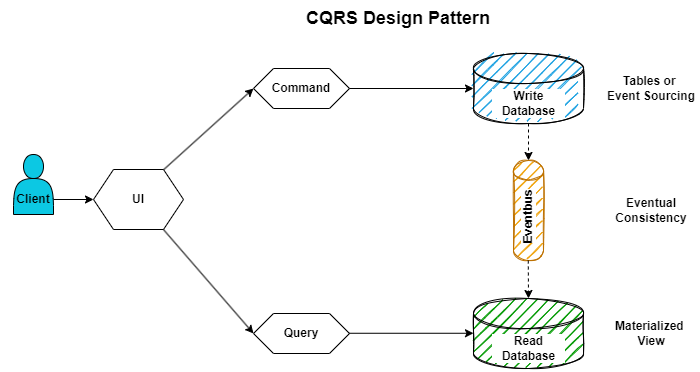

The diagram above was exported from draw.io. Its source (the exported page's mxGraphModel, read from the mxfile embedded in the PNG):
<mxGraphModel dx="2022" dy="615" grid="1" gridSize="10" guides="1" tooltips="1" connect="1" arrows="1" fold="1" page="1" pageScale="1" pageWidth="827" pageHeight="1169" math="0" shadow="0">
  <root>
    <mxCell id="0" />
    <mxCell id="1" parent="0" />
    <mxCell id="2" value="" style="shape=hexagon;perimeter=hexagonPerimeter2;whiteSpace=wrap;html=1;fixedSize=1;" vertex="1" parent="1">
      <mxGeometry x="-690" y="316" width="90" height="60" as="geometry" />
    </mxCell>
    <mxCell id="3" value="UI" style="text;html=1;align=center;verticalAlign=middle;whiteSpace=wrap;rounded=0;fontFamily=Helvetica;fontSize=12;fontStyle=1;labelBackgroundColor=none;spacing=2;" vertex="1" parent="1">
      <mxGeometry x="-675" y="331" width="60" height="30" as="geometry" />
    </mxCell>
    <mxCell id="4" value="" style="shape=hexagon;perimeter=hexagonPerimeter2;whiteSpace=wrap;html=1;fixedSize=1;" vertex="1" parent="1">
      <mxGeometry x="-530" y="215" width="96" height="40" as="geometry" />
    </mxCell>
    <mxCell id="5" value="Command" style="text;html=1;align=center;verticalAlign=middle;whiteSpace=wrap;rounded=0;fontSize=12;fontFamily=Helvetica;fontStyle=1;labelBackgroundColor=none;spacing=2;" vertex="1" parent="1">
      <mxGeometry x="-512" y="220" width="60" height="30" as="geometry" />
    </mxCell>
    <mxCell id="6" value="" style="shape=cylinder3;whiteSpace=wrap;html=1;boundedLbl=1;backgroundOutline=1;size=15;fillStyle=auto;fillColor=#1ba1e2;strokeColor=default;shadow=0;gradientColor=none;strokeWidth=1;perimeterSpacing=0;rounded=1;sketch=1;fillWeight=1;hachureGap=8;hachureAngle=135;align=center;verticalAlign=middle;fontFamily=Helvetica;fontSize=12;fontColor=default;sketchStyle=rough;" vertex="1" parent="1">
      <mxGeometry x="-310" y="200" width="110" height="70" as="geometry" />
    </mxCell>
    <mxCell id="7" value="Write Database" style="text;html=1;align=center;verticalAlign=middle;whiteSpace=wrap;rounded=0;fontFamily=Helvetica;fontSize=12;fontStyle=1;labelBackgroundColor=default;spacing=2;" vertex="1" parent="1">
      <mxGeometry x="-292.5" y="235" width="75" height="30" as="geometry" />
    </mxCell>
    <mxCell id="8" value="" style="shape=actor;whiteSpace=wrap;html=1;fillColor=#0CC8E3;" vertex="1" parent="1">
      <mxGeometry x="-770" y="301" width="40" height="60" as="geometry" />
    </mxCell>
    <mxCell id="9" value="Client" style="text;html=1;align=center;verticalAlign=middle;whiteSpace=wrap;rounded=0;fontFamily=Helvetica;fontSize=12;fontStyle=1;labelBackgroundColor=none;spacing=2;" vertex="1" parent="1">
      <mxGeometry x="-780" y="331" width="60" height="30" as="geometry" />
    </mxCell>
    <mxCell id="10" value="" style="shape=cylinder3;whiteSpace=wrap;html=1;boundedLbl=1;backgroundOutline=1;size=9.793103448275872;rounded=1;shadow=0;sketch=1;fillWeight=1;hachureGap=8;hachureAngle=135;fillStyle=auto;strokeColor=#BD7000;strokeWidth=1;align=center;verticalAlign=middle;fontFamily=Helvetica;fontSize=12;fontColor=#000000;fillColor=#f0a30a;curveFitting=0.95;" vertex="1" parent="1">
      <mxGeometry x="-270" y="307" width="30" height="100" as="geometry" />
    </mxCell>
    <mxCell id="11" value="Eventbus" style="text;html=1;align=center;verticalAlign=middle;whiteSpace=wrap;rounded=0;horizontal=0;fontFamily=Helvetica;fontSize=12;fontStyle=1;labelBackgroundColor=default;spacing=2;" vertex="1" parent="1">
      <mxGeometry x="-285" y="348" width="60" height="30" as="geometry" />
    </mxCell>
    <mxCell id="12" value="" style="shape=cylinder3;whiteSpace=wrap;html=1;boundedLbl=1;backgroundOutline=1;size=15;fillStyle=auto;fillColor=#009900;strokeColor=default;shadow=0;gradientColor=none;strokeWidth=1;perimeterSpacing=0;rounded=1;sketch=1;fillWeight=1;hachureGap=8;hachureAngle=135;align=center;verticalAlign=middle;fontFamily=Helvetica;fontSize=12;fontColor=default;sketchStyle=rough;" vertex="1" parent="1">
      <mxGeometry x="-310" y="445" width="110" height="70" as="geometry" />
    </mxCell>
    <mxCell id="13" value="Read Database" style="text;html=1;align=center;verticalAlign=middle;whiteSpace=wrap;rounded=0;fontFamily=Helvetica;fontSize=12;fontStyle=1;labelBackgroundColor=default;spacing=2;" vertex="1" parent="1">
      <mxGeometry x="-292.5" y="480" width="75" height="30" as="geometry" />
    </mxCell>
    <mxCell id="14" value="" style="shape=hexagon;perimeter=hexagonPerimeter2;whiteSpace=wrap;html=1;fixedSize=1;" vertex="1" parent="1">
      <mxGeometry x="-530" y="460" width="96" height="40" as="geometry" />
    </mxCell>
    <mxCell id="15" value="Query" style="text;html=1;align=center;verticalAlign=middle;whiteSpace=wrap;rounded=0;fontSize=12;fontFamily=Helvetica;fontStyle=1;labelBackgroundColor=none;spacing=2;" vertex="1" parent="1">
      <mxGeometry x="-512" y="465" width="60" height="30" as="geometry" />
    </mxCell>
    <mxCell id="16" value="" style="endArrow=classic;html=1;rounded=0;exitX=1;exitY=0.75;exitDx=0;exitDy=0;entryX=0;entryY=0.5;entryDx=0;entryDy=0;" edge="1" source="8" target="2" parent="1">
      <mxGeometry width="50" height="50" relative="1" as="geometry">
        <mxPoint x="-440" y="360" as="sourcePoint" />
        <mxPoint x="-390" y="310" as="targetPoint" />
      </mxGeometry>
    </mxCell>
    <mxCell id="17" value="" style="endArrow=classic;html=1;rounded=0;exitX=0.781;exitY=0.001;exitDx=0;exitDy=0;exitPerimeter=0;entryX=0;entryY=0.5;entryDx=0;entryDy=0;" edge="1" source="2" target="4" parent="1">
      <mxGeometry width="50" height="50" relative="1" as="geometry">
        <mxPoint x="-610" y="370" as="sourcePoint" />
        <mxPoint x="-560" y="320" as="targetPoint" />
      </mxGeometry>
    </mxCell>
    <mxCell id="18" value="" style="endArrow=classic;html=1;rounded=0;entryX=0;entryY=0.5;entryDx=0;entryDy=0;exitX=0.777;exitY=1;exitDx=0;exitDy=0;exitPerimeter=0;" edge="1" source="2" target="14" parent="1">
      <mxGeometry width="50" height="50" relative="1" as="geometry">
        <mxPoint x="-610" y="370" as="sourcePoint" />
        <mxPoint x="-560" y="320" as="targetPoint" />
      </mxGeometry>
    </mxCell>
    <mxCell id="19" value="" style="endArrow=classic;html=1;rounded=0;exitX=1;exitY=0.5;exitDx=0;exitDy=0;entryX=0;entryY=0.5;entryDx=0;entryDy=0;entryPerimeter=0;" edge="1" source="4" target="6" parent="1">
      <mxGeometry width="50" height="50" relative="1" as="geometry">
        <mxPoint x="-360" y="290" as="sourcePoint" />
        <mxPoint x="-310" y="240" as="targetPoint" />
      </mxGeometry>
    </mxCell>
    <mxCell id="20" value="" style="endArrow=classic;html=1;rounded=0;exitX=1;exitY=0.5;exitDx=0;exitDy=0;entryX=0;entryY=0.5;entryDx=0;entryDy=0;entryPerimeter=0;" edge="1" parent="1">
      <mxGeometry width="50" height="50" relative="1" as="geometry">
        <mxPoint x="-434" y="479.76" as="sourcePoint" />
        <mxPoint x="-310" y="479.76" as="targetPoint" />
      </mxGeometry>
    </mxCell>
    <mxCell id="21" value="" style="endArrow=classic;html=1;rounded=0;exitX=0.5;exitY=1;exitDx=0;exitDy=0;exitPerimeter=0;dashed=1;" edge="1" source="6" target="10" parent="1">
      <mxGeometry width="50" height="50" relative="1" as="geometry">
        <mxPoint x="-380" y="360" as="sourcePoint" />
        <mxPoint x="-330" y="310" as="targetPoint" />
      </mxGeometry>
    </mxCell>
    <mxCell id="22" value="" style="endArrow=classic;html=1;rounded=0;exitX=0.5;exitY=1;exitDx=0;exitDy=0;exitPerimeter=0;dashed=1;entryX=0.5;entryY=0;entryDx=0;entryDy=0;entryPerimeter=0;" edge="1" target="12" parent="1">
      <mxGeometry width="50" height="50" relative="1" as="geometry">
        <mxPoint x="-255.24" y="407" as="sourcePoint" />
        <mxPoint x="-255.24" y="440" as="targetPoint" />
      </mxGeometry>
    </mxCell>
    <mxCell id="23" value="Tables or&amp;nbsp;&lt;br style=&quot;font-size: 12px;&quot;&gt;Event Sourcing" style="text;html=1;align=center;verticalAlign=middle;whiteSpace=wrap;rounded=0;fontSize=12;fontFamily=Helvetica;fontStyle=1;labelBackgroundColor=none;spacing=2;" vertex="1" parent="1">
      <mxGeometry x="-177" y="220" width="90" height="30" as="geometry" />
    </mxCell>
    <mxCell id="24" value="Eventual Consistency" style="text;html=1;align=center;verticalAlign=middle;whiteSpace=wrap;rounded=0;fontSize=12;fontFamily=Helvetica;fontStyle=1;labelBackgroundColor=none;spacing=2;" vertex="1" parent="1">
      <mxGeometry x="-162" y="342" width="60" height="30" as="geometry" />
    </mxCell>
    <mxCell id="25" value="Materialized&amp;nbsp;&lt;br style=&quot;font-size: 12px;&quot;&gt;View" style="text;html=1;align=center;verticalAlign=middle;whiteSpace=wrap;rounded=0;fontSize=12;fontFamily=Helvetica;fontStyle=1;labelBackgroundColor=none;spacing=2;" vertex="1" parent="1">
      <mxGeometry x="-162" y="465" width="60" height="30" as="geometry" />
    </mxCell>
    <mxCell id="26" value="CQRS Design Pattern" style="text;html=1;align=center;verticalAlign=middle;whiteSpace=wrap;rounded=0;fontFamily=Helvetica;fontSize=18;fontStyle=1;labelBackgroundColor=none;spacing=2;" vertex="1" parent="1">
      <mxGeometry x="-500" y="150" width="230" height="30" as="geometry" />
    </mxCell>
  </root>
</mxGraphModel>